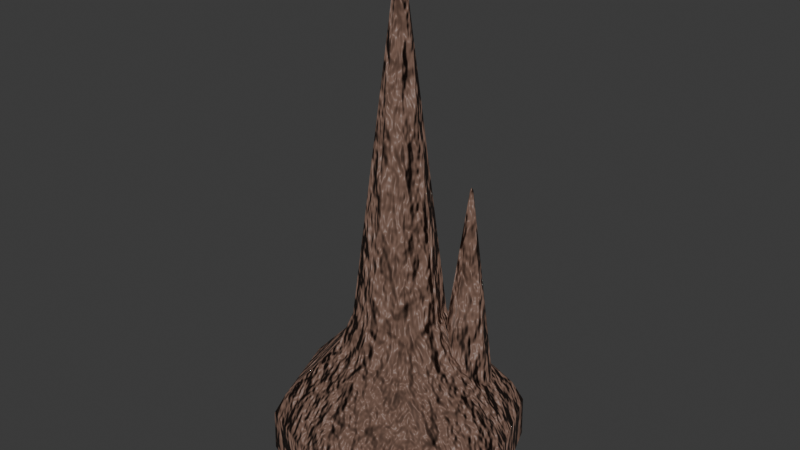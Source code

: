 # Source: Stalagtite.blend  (saved by Blender 4.5.87; exported with 4.5.12 LTS)
import bpy
from mathutils import Matrix  # noqa: F401  (used for matrix-valued properties, if any)

bpy.ops.wm.read_factory_settings(use_empty=True)
scene = bpy.context.scene
scene.name = 'Scene'

# ---- collections
col_collection = bpy.data.collections.new('Collection'); scene.collection.children.link(col_collection)

# ---- materials (node trees are filled in below, after node groups)
mat_material = bpy.data.materials.new('Material')
mat_material.alpha_threshold = 0.0
mat_material.roughness = 0.5
mat_material.line_color = (0.0, 0.0, 0.0, 1.0)

# ---- material node trees
mat_material.use_nodes = True; mat_material.node_tree.nodes.clear()
_N = mat_material.node_tree.nodes; _L = mat_material.node_tree.links
n0 = _N.new('ShaderNodeOutputMaterial'); n0.name = 'Material Output'; n0.location = (284, 298)
n1 = _N.new('ShaderNodeBsdfPrincipled'); n1.name = 'Principled BSDF'; n1.location = (-326, 274)
n1.inputs[0].default_value = (0.1832, 0.1063, 0.07828, 1.0)
n1.inputs[3].default_value = 1.45
n2 = _N.new('ShaderNodeTexNoise'); n2.name = 'Noise Texture'; n2.location = (18, 192)
n2.inputs[2].default_value = 16.2
_L.new(n1.outputs[0], n0.inputs[0])
_L.new(n2.outputs[1], n0.inputs[2])
n0.is_active_output = True

# ---- world
world_world = bpy.data.worlds.new('World'); scene.world = world_world
world_world.use_nodes = True; world_world.node_tree.nodes.clear()
_N = world_world.node_tree.nodes; _L = world_world.node_tree.links
n0 = _N.new('ShaderNodeOutputWorld'); n0.name = 'World Output'; n0.location = (300, 300)
n1 = _N.new('ShaderNodeBackground'); n1.name = 'Background'; n1.location = (10, 300)
n1.inputs[0].default_value = (0.05088, 0.05088, 0.05088, 1.0)
_L.new(n1.outputs[0], n0.inputs[0])
n0.is_active_output = True
world_world.color = (0.05088, 0.05088, 0.05088)
world_world.sun_shadow_jitter_overblur = 0.0

# ---- meshes
me_cube_001 = bpy.data.meshes.new('Cube.001')
me_cube_001.from_pydata([(1.322, 0.8332, 4.468), (-1.671e-09, 4.196e-10, 9.767), (1.923, 1.923, -0.9257), (-1.923, -1.923, -0.9257), (1.923, -1.923, -0.9257), (-1.923, 1.923, -0.9257), (-1.012, -1.012, 0.4213), (1.012, -1.012, 0.4213), (-1.012, 1.012, 0.4213), (2.025, 2.025, -2.854), (-2.025, -2.025, -2.854), (2.025, -2.025, -2.854), (-2.025, 2.025, -2.854), (-2.129, 2.129, -1.449), (2.129, 2.129, -1.449), (2.129, -2.129, -1.449), (0.7612, -0.7612, 1.256), (-2.129, -2.129, -1.449), (-4.13e-08, 2.657, -0.9257), (2.657, 4.13e-08, -0.9257), (-2.657, 1.966e-10, -0.9257), (2.933e-09, -2.657, -0.9257), (-0.7612, 0.7612, 1.256), (0.7612, 0.7612, 1.256), (-0.7612, -0.7612, 1.256), (-4.665e-09, 1.398, 0.4213), (1.236e-08, -1.398, 0.4213), (1.398, 8.978e-09, 0.4213), (-1.398, 1.501e-10, 0.4213), (1.345, 0.8565, 4.414), (2.145, -2.145, -2.458), (2.145, 2.145, -2.458), (-2.145, -2.145, -2.458), (-2.145, 2.145, -2.458), (1.299, 0.8565, 4.414), (1.345, 0.8099, 4.414), (2.992e-08, 2.797, -2.854), (2.797, -2.992e-08, -2.854), (-2.797, -1.469e-08, -2.854), (-1.894e-08, -2.797, -2.854), (-1.051, 4.949e-09, 1.256), (1.299, 0.8099, 4.414), (-3.05e-08, 2.94, -1.449), (-2.94, -2.309e-09, -1.449), (2.94, 3.497e-08, -1.449), (1.424e-08, -2.94, -1.449), (1.051, 1.659e-09, 1.256), (1.764e-08, -1.051, 1.256), (-7.295e-09, 1.051, 1.256), (2.963, 5.627e-09, -2.458), (8.923e-09, -2.963, -2.458), (-5.627e-09, 2.963, -2.458), (-2.963, 1.353e-09, -2.458), (0.02333, 0.02333, 9.714), (-0.02333, 0.02333, 9.714), (0.02333, -0.02333, 9.714), (-0.02333, -0.02333, 9.714), (1.322, 0.8787, 4.365), (1.368, 0.8332, 4.365), (1.277, 0.8332, 4.365), (1.322, 0.7877, 4.365), (9.73e-10, 0.04548, 9.665), (0.04548, -2.73e-09, 9.665), (-0.04548, 2.73e-09, 9.665), (-2.784e-09, -0.04548, 9.665), (1.746, 0.4098, -0.1032), (1.326, 0.296, 0.4213), (1.408, 1.408, -0.2096), (1.769, 1.28, -0.4702), (1.938, 0.8332, -0.4559), (1.322, 0.2958, 0.4297), (0.8365, 0.8332, 0.9773), (0.8367, 0.8367, 0.9722), (0.8627, 0.7432, 1.032), (0.9115, 0.6241, 1.077), (0.9759, 0.487, 1.048), (0.9338, 0.5673, 1.077), (0.8667, 1.095, 0.4213), (0.9202, 1.235, 0.2312), (1.322, 1.425, -0.1791)], [], [(35, 65, 69, 58), (1, 53, 61, 54), (48, 25, 8, 22), (27, 46, 16, 7), (54, 61, 48, 22), (56, 63, 40, 24), (41, 59, 71, 73, 74, 76, 75), (1, 55, 62, 53), (1, 54, 63, 56), (1, 56, 64, 55), (14, 42, 18, 2), (33, 13, 42, 51), (20, 43, 17, 3), (19, 44, 14, 2), (31, 14, 44, 49), (13, 33, 52, 43), (47, 26, 7, 16), (45, 21, 3, 17), (13, 43, 20, 5), (15, 30, 49, 44), (15, 44, 19, 4), (21, 45, 15, 4), (21, 4, 7, 26), (14, 31, 51, 42), (35, 60, 70, 66, 65), (19, 27, 7, 4), (20, 28, 8, 5), (20, 3, 6, 28), (29, 58, 69, 68), (18, 5, 8, 25), (21, 26, 6, 3), (32, 17, 43, 52), (55, 64, 47, 16), (53, 23, 48, 61), (25, 48, 23, 72, 77), (28, 40, 22, 8), (16, 46, 62, 55), (22, 40, 63, 54), (24, 40, 28, 6), (24, 47, 64, 56), (2, 18, 25, 77, 78, 79, 67), (38, 52, 33, 12), (36, 12, 33, 51), (36, 51, 31, 9), (38, 10, 32, 52), (37, 49, 30, 11), (39, 50, 32, 10), (49, 37, 9, 31), (41, 75, 70, 60), (39, 11, 30, 50), (34, 78, 77, 72, 71, 59), (30, 15, 45, 50), (53, 62, 46, 23), (26, 47, 24, 6), (0, 29, 57, 34), (0, 35, 58, 29), (29, 68, 67, 79, 57), (32, 50, 45, 17), (70, 75, 76, 74, 73, 71, 72, 23, 46, 27, 66), (0, 34, 59, 41), (18, 42, 13, 5), (34, 57, 79, 78), (0, 41, 60, 35), (19, 2, 67, 68, 69, 65, 66, 27)])
me_cube_001.polygons.foreach_set('use_smooth', [True] * 64)
_uv = me_cube_001.uv_layers.new(name='UVMap')
_uv.uv.foreach_set('vector', [0.625, 0.7554, 0.625, 0.7718, 0.625, 0.6449, 0.625, 0.7313, 0.625, 0.5, 0.625, 0.5054, 0.625, 0.4812, 0.625, 0.4741, 0.6198, 0.3771, 0.5833, 0.3767, 0.5833, 0.252, 0.6198, 0.2524, 0.5833, 0.6267, 0.6198, 0.6271, 0.6198, 0.7518, 0.5833, 0.7514, 0.625, 0.4741, 0.625, 0.4812, 0.6198, 0.3771, 0.6198, 0.2524, 0.625, 0.2295, 0.625, 0.2362, 0.6207, 0.1282, 0.625, 0.004266, 0.625, 0.2295, 0.625, 0.2362, 0.625, 0.1668, 0.625, 0.1396, 0.625, 0.1026, 0.625, 0.08461, 0.625, 0.05651, 0.625, 0.75, 0.625, 0.7554, 0.625, 0.7313, 0.625, 0.7241, 0.625, 0.25, 0.625, 0.2554, 0.625, 0.2362, 0.625, 0.2295, 0.625, 1.0, 0.625, 1.0, 0.625, 0.9763, 0.625, 0.9741, 0.3802, 0.5, 0.3802, 0.375, 0.4167, 0.3753, 0.4167, 0.5003, 0.375, 0.25, 0.3802, 0.25, 0.3802, 0.375, 0.375, 0.375, 0.4132, 0.1254, 0.3793, 0.125, 0.375, 0.0, 0.375, 0.0, 0.4167, 0.6253, 0.3802, 0.625, 0.3802, 0.5, 0.4167, 0.5003, 0.375, 0.5, 0.3802, 0.5, 0.3802, 0.625, 0.375, 0.625, 0.3802, 0.25, 0.375, 0.25, 0.375, 0.125, 0.3793, 0.125, 0.6207, 0.876, 0.5868, 0.8758, 0.5833, 0.7514, 0.6198, 0.7518, 0.3793, 0.875, 0.4132, 0.8752, 0.375, 1.0, 0.375, 1.0, 0.3802, 0.25, 0.3793, 0.125, 0.4132, 0.1254, 0.4167, 0.2504, 0.3802, 0.75, 0.375, 0.75, 0.375, 0.625, 0.3802, 0.625, 0.3802, 0.75, 0.3802, 0.625, 0.4167, 0.6253, 0.4167, 0.7503, 0.4132, 0.8752, 0.3793, 0.875, 0.3802, 0.75, 0.4167, 0.7503, 0.4132, 0.8752, 0.4167, 0.7503, 0.5833, 0.7514, 0.5868, 0.8758, 0.3802, 0.5, 0.375, 0.5, 0.375, 0.375, 0.3802, 0.375, 0.625, 0.9741, 0.625, 0.9763, 0.625, 0.8873, 0.625, 0.8861, 0.625, 0.7718, 0.4167, 0.6253, 0.5833, 0.6267, 0.5833, 0.7514, 0.4167, 0.7503, 0.4132, 0.1254, 0.5868, 0.1276, 0.5833, 0.252, 0.4167, 0.2504, 0.4132, 0.1254, 0.375, 0.0, 0.625, 0.003937, 0.5868, 0.1276, 0.625, 0.7241, 0.625, 0.7313, 0.625, 0.6449, 0.625, 0.5199, 0.4167, 0.3753, 0.4167, 0.2504, 0.5833, 0.252, 0.5833, 0.3767, 0.4132, 0.8752, 0.5868, 0.8758, 0.625, 1.0, 0.375, 1.0, 0.375, 0.0, 0.375, 0.0, 0.3793, 0.125, 0.375, 0.125, 0.625, 0.9741, 0.625, 0.9763, 0.6207, 0.876, 0.6198, 0.7518, 0.625, 0.5054, 0.6198, 0.5021, 0.6198, 0.3771, 0.625, 0.4812, 0.5833, 0.3767, 0.6198, 0.3771, 0.6198, 0.5021, 0.6074, 0.502, 0.5833, 0.4819, 0.5868, 0.1276, 0.6207, 0.1282, 0.6198, 0.2524, 0.5833, 0.252, 0.6198, 0.7518, 0.6198, 0.6271, 0.625, 0.7313, 0.625, 0.7554, 0.6198, 0.2524, 0.6207, 0.1282, 0.625, 0.2362, 0.625, 0.2554, 0.625, 0.004266, 0.6207, 0.1282, 0.5868, 0.1276, 0.625, 0.003937, 0.625, 1.0, 0.6207, 0.876, 0.625, 0.9763, 0.625, 1.0, 0.4167, 0.5003, 0.4167, 0.3753, 0.5833, 0.3767, 0.5833, 0.4819, 0.5624, 0.4769, 0.5156, 0.4947, 0.512, 0.5011, 0.375, 0.125, 0.375, 0.125, 0.375, 0.25, 0.375, 0.25, 0.375, 0.375, 0.375, 0.25, 0.375, 0.25, 0.375, 0.375, 0.375, 0.375, 0.375, 0.375, 0.375, 0.5, 0.375, 0.5, 0.375, 0.125, 0.375, 0.0, 0.375, 0.0, 0.375, 0.125, 0.375, 0.625, 0.375, 0.625, 0.375, 0.75, 0.375, 0.75, 0.375, 0.875, 0.375, 0.875, 0.375, 1.0, 0.375, 1.0, 0.375, 0.625, 0.375, 0.625, 0.375, 0.5, 0.375, 0.5, 0.625, 1.0, 0.625, 1.0, 0.625, 0.8873, 0.625, 0.9763, 0.375, 0.875, 0.375, 0.75, 0.375, 0.75, 0.375, 0.875, 0.625, 0.2554, 0.625, 0.2763, 0.625, 0.2365, 0.625, 0.1678, 0.625, 0.1668, 0.625, 0.2362, 0.375, 0.75, 0.3802, 0.75, 0.3793, 0.875, 0.375, 0.875, 0.625, 0.7241, 0.625, 0.7313, 0.6198, 0.6271, 0.6198, 0.5021, 0.5868, 0.8758, 0.6207, 0.876, 0.625, 1.0, 0.625, 1.0, 0.625, 0.5, 0.625, 0.5054, 0.625, 0.4812, 0.625, 0.4741, 0.625, 0.75, 0.625, 0.7554, 0.625, 0.7313, 0.625, 0.7241, 0.625, 0.5054, 0.625, 0.5199, 0.625, 0.4207, 0.625, 0.3968, 0.625, 0.4812, 0.375, 1.0, 0.375, 0.875, 0.3793, 0.875, 0.375, 1.0, 0.5837, 0.5913, 0.6107, 0.5547, 0.612, 0.5419, 0.612, 0.5333, 0.61, 0.5148, 0.6077, 0.5023, 0.6074, 0.502, 0.6198, 0.5021, 0.6198, 0.6271, 0.5833, 0.6267, 0.5833, 0.5914, 0.625, 0.25, 0.625, 0.2554, 0.625, 0.2362, 0.625, 0.2295, 0.4167, 0.3753, 0.3802, 0.375, 0.3802, 0.25, 0.4167, 0.2504, 0.625, 0.4741, 0.625, 0.4812, 0.625, 0.3968, 0.625, 0.2763, 0.625, 1.0, 0.625, 1.0, 0.625, 0.9763, 0.625, 0.9741, 0.4167, 0.6253, 0.4167, 0.5003, 0.512, 0.5011, 0.4793, 0.5278, 0.4811, 0.5622, 0.5244, 0.5892, 0.5833, 0.5914, 0.5833, 0.6267])
me_cube_001.materials.append(mat_material)
me_cube_001.use_mirror_vertex_groups = False
me_cube_001.update()

# ---- objects
ob_cube_001 = bpy.data.objects.new('Cube.001', me_cube_001)

# ---- transforms, parenting, visibility, modifiers, constraints
ob_cube_001.location = (0.0, 0.0, 0.0)
ob_cube_001.lock_rotations_4d = False
ob_cube_001.empty_display_type = 'ARROWS'
ob_cube_001.lineart.crease_threshold = 0.0

# ---- collection membership
col_collection.objects.link(ob_cube_001)

# ---- scene / render settings (as saved in the file)
scene.frame_start = 1; scene.frame_end = 250; scene.frame_set(1)
scene.render.engine = 'BLENDER_EEVEE_NEXT'
bpy.context.view_layer.update()

# ---- added for rendering (the .blend has no active camera and no usable light): camera, sun
cam_auto = bpy.data.cameras.new('AutoCamera')
cam_auto.lens = 50.0
cam_auto.sensor_width = 36.0
cam_auto.clip_end = 1000.0
ob_auto_camera = bpy.data.objects.new('AutoCamera', cam_auto)
scene.collection.objects.link(ob_auto_camera)
ob_auto_camera.location = (14.0173, -16.8208, 14.6706)
ob_auto_camera.rotation_euler = (1.09748, -7.21219e-08, 0.694738)
scene.camera = ob_auto_camera
light_auto_sun = bpy.data.lights.new('AutoSun', 'SUN')
light_auto_sun.energy = 3.0
light_auto_sun.angle = 0.0523599
ob_auto_sun = bpy.data.objects.new('AutoSun', light_auto_sun)
scene.collection.objects.link(ob_auto_sun)
ob_auto_sun.rotation_euler = (0.872665, 0.174533, 0.523599)
bpy.context.view_layer.update()
